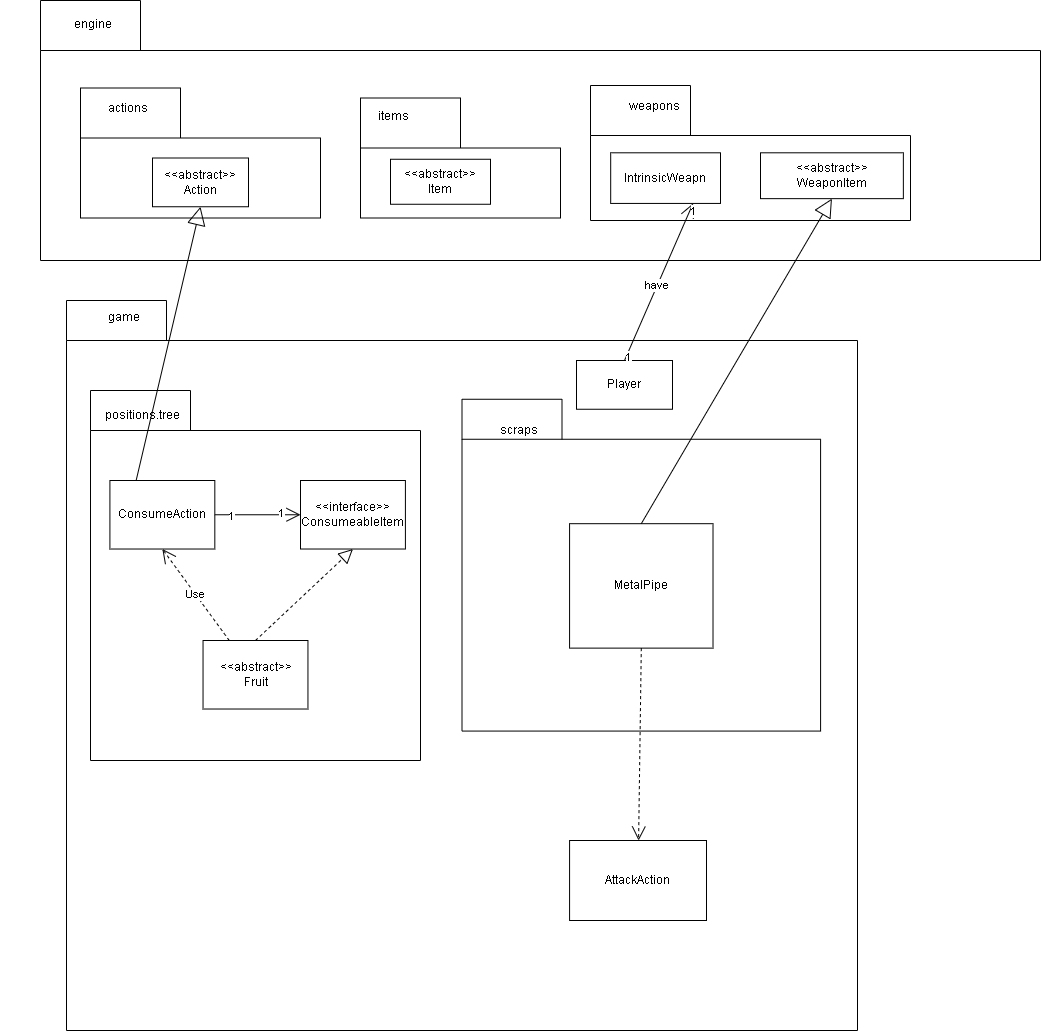

The diagram above was exported from draw.io. Its source (the exported page's mxGraphModel, read from the mxfile embedded in the PNG):
<mxGraphModel dx="1245" dy="534" grid="1" gridSize="10" guides="1" tooltips="1" connect="1" arrows="1" fold="1" page="1" pageScale="1" pageWidth="827" pageHeight="1169" math="0" shadow="0">
  <root>
    <mxCell id="0" />
    <mxCell id="1" parent="0" />
    <mxCell id="D3uhquyiKmwRohxkw99h-17" value="" style="shape=folder;fontStyle=1;spacingTop=10;tabWidth=100;tabHeight=50;tabPosition=left;html=1;whiteSpace=wrap;container=1;movable=1;resizable=1;rotatable=1;deletable=1;editable=1;locked=0;connectable=1;" parent="1" vertex="1">
      <mxGeometry x="10" y="10" width="1000" height="260" as="geometry">
        <mxRectangle x="260" y="40" width="50" height="40" as="alternateBounds" />
      </mxGeometry>
    </mxCell>
    <mxCell id="D3uhquyiKmwRohxkw99h-19" value="engine" style="text;strokeColor=none;align=center;fillColor=none;html=1;verticalAlign=middle;whiteSpace=wrap;rounded=0;" parent="D3uhquyiKmwRohxkw99h-17" vertex="1">
      <mxGeometry x="-40" width="186" height="48.75" as="geometry" />
    </mxCell>
    <mxCell id="D3uhquyiKmwRohxkw99h-1" value="" style="shape=folder;fontStyle=1;spacingTop=10;tabWidth=100;tabHeight=50;tabPosition=left;html=1;whiteSpace=wrap;container=1;movable=1;resizable=1;rotatable=1;deletable=1;editable=1;locked=0;connectable=1;" parent="D3uhquyiKmwRohxkw99h-17" vertex="1">
      <mxGeometry x="550" y="85" width="320" height="135" as="geometry">
        <mxRectangle x="260" y="40" width="50" height="40" as="alternateBounds" />
      </mxGeometry>
    </mxCell>
    <mxCell id="D3uhquyiKmwRohxkw99h-3" value="weapons" style="text;strokeColor=none;align=center;fillColor=none;html=1;verticalAlign=middle;whiteSpace=wrap;rounded=0;" parent="D3uhquyiKmwRohxkw99h-1" vertex="1">
      <mxGeometry x="32" y="8.4375" width="64" height="25.3125" as="geometry" />
    </mxCell>
    <mxCell id="Zh6_EsKrtnTydfPq-QWU-3" value="&amp;lt;&amp;lt;abstract&amp;gt;&amp;gt;&lt;div&gt;WeaponItem&lt;/div&gt;" style="rounded=0;whiteSpace=wrap;html=1;movable=1;resizable=1;rotatable=1;deletable=1;editable=1;locked=0;connectable=1;" parent="D3uhquyiKmwRohxkw99h-1" vertex="1">
      <mxGeometry x="170" y="67.3" width="142.86" height="45.85" as="geometry" />
    </mxCell>
    <mxCell id="9umhR-WN9ZyTuwtvrlYH-5" value="IntrinsicWeapn" style="rounded=0;whiteSpace=wrap;html=1;movable=1;resizable=1;rotatable=1;deletable=1;editable=1;locked=0;connectable=1;" parent="D3uhquyiKmwRohxkw99h-1" vertex="1">
      <mxGeometry x="20.19" y="67.3" width="109.81" height="50.63" as="geometry" />
    </mxCell>
    <mxCell id="D3uhquyiKmwRohxkw99h-21" value="" style="shape=folder;fontStyle=1;spacingTop=10;tabWidth=100;tabHeight=50;tabPosition=left;html=1;whiteSpace=wrap;container=1;movable=1;resizable=1;rotatable=1;deletable=1;editable=1;locked=0;connectable=1;" parent="D3uhquyiKmwRohxkw99h-17" vertex="1">
      <mxGeometry x="40" y="87.5" width="240" height="130" as="geometry">
        <mxRectangle x="260" y="40" width="50" height="40" as="alternateBounds" />
      </mxGeometry>
    </mxCell>
    <mxCell id="D3uhquyiKmwRohxkw99h-22" value="&amp;lt;&amp;lt;abstract&amp;gt;&amp;gt;&lt;div&gt;Action&lt;/div&gt;" style="rounded=0;whiteSpace=wrap;html=1;movable=1;resizable=1;rotatable=1;deletable=1;editable=1;locked=0;connectable=1;" parent="D3uhquyiKmwRohxkw99h-21" vertex="1">
      <mxGeometry x="72.00000000000001" y="70.005" width="96" height="48.75" as="geometry" />
    </mxCell>
    <mxCell id="D3uhquyiKmwRohxkw99h-23" value="actions" style="text;strokeColor=none;align=center;fillColor=none;html=1;verticalAlign=middle;whiteSpace=wrap;rounded=0;" parent="D3uhquyiKmwRohxkw99h-21" vertex="1">
      <mxGeometry x="24" y="8.125" width="48" height="24.375" as="geometry" />
    </mxCell>
    <mxCell id="Zh6_EsKrtnTydfPq-QWU-4" value="" style="shape=folder;fontStyle=1;spacingTop=10;tabWidth=100;tabHeight=50;tabPosition=left;html=1;whiteSpace=wrap;container=1;movable=1;resizable=1;rotatable=1;deletable=1;editable=1;locked=0;connectable=1;" parent="D3uhquyiKmwRohxkw99h-17" vertex="1">
      <mxGeometry x="320" y="97.5" width="200" height="120" as="geometry">
        <mxRectangle x="260" y="40" width="50" height="40" as="alternateBounds" />
      </mxGeometry>
    </mxCell>
    <mxCell id="Zh6_EsKrtnTydfPq-QWU-8" value="items" style="text;strokeColor=none;align=center;fillColor=none;html=1;verticalAlign=middle;whiteSpace=wrap;rounded=0;" parent="Zh6_EsKrtnTydfPq-QWU-4" vertex="1">
      <mxGeometry x="13.333333333333336" y="7.5" width="40" height="22.5" as="geometry" />
    </mxCell>
    <mxCell id="aTeckHePGyCaf7zY4WLN-1" value="&amp;lt;&amp;lt;abstract&amp;gt;&amp;gt;&lt;div&gt;Item&lt;/div&gt;" style="rounded=0;whiteSpace=wrap;html=1;movable=1;resizable=1;rotatable=1;deletable=1;editable=1;locked=0;connectable=1;" parent="Zh6_EsKrtnTydfPq-QWU-4" vertex="1">
      <mxGeometry x="30" y="61.26000000000002" width="100" height="45" as="geometry" />
    </mxCell>
    <mxCell id="D3uhquyiKmwRohxkw99h-8" value="" style="shape=folder;fontStyle=1;spacingTop=10;tabWidth=100;tabHeight=40;tabPosition=left;html=1;whiteSpace=wrap;container=1;movable=1;resizable=1;rotatable=1;deletable=1;editable=1;locked=0;connectable=1;" parent="1" vertex="1">
      <mxGeometry x="36" y="310" width="791" height="730" as="geometry">
        <mxRectangle x="260" y="40" width="50" height="40" as="alternateBounds" />
      </mxGeometry>
    </mxCell>
    <mxCell id="D3uhquyiKmwRohxkw99h-9" value="game" style="text;strokeColor=none;align=center;fillColor=none;html=1;verticalAlign=middle;whiteSpace=wrap;rounded=0;" parent="D3uhquyiKmwRohxkw99h-8" vertex="1">
      <mxGeometry x="-21.09302313725491" y="-45.99181818181819" width="158.2" height="125.98721590909092" as="geometry" />
    </mxCell>
    <mxCell id="D3uhquyiKmwRohxkw99h-10" value="AttackAction" style="rounded=0;whiteSpace=wrap;html=1;" parent="D3uhquyiKmwRohxkw99h-8" vertex="1">
      <mxGeometry x="503.08" y="540" width="136.92" height="80" as="geometry" />
    </mxCell>
    <mxCell id="D3uhquyiKmwRohxkw99h-5" value="" style="shape=folder;fontStyle=1;spacingTop=10;tabWidth=100;tabHeight=40;tabPosition=left;html=1;whiteSpace=wrap;container=1;movable=1;resizable=1;rotatable=1;deletable=1;editable=1;locked=0;connectable=1;" parent="D3uhquyiKmwRohxkw99h-8" vertex="1">
      <mxGeometry x="395.5" y="98.75636363636366" width="358.58666666666664" height="331.8181818181818" as="geometry">
        <mxRectangle x="260" y="40" width="50" height="40" as="alternateBounds" />
      </mxGeometry>
    </mxCell>
    <mxCell id="D3uhquyiKmwRohxkw99h-7" value="scraps" style="text;strokeColor=none;align=center;fillColor=none;html=1;verticalAlign=middle;whiteSpace=wrap;rounded=0;" parent="D3uhquyiKmwRohxkw99h-5" vertex="1">
      <mxGeometry x="21.089817777777775" width="71.71733333333333" height="62.21590909090909" as="geometry" />
    </mxCell>
    <mxCell id="Zh6_EsKrtnTydfPq-QWU-1" value="MetalPipe" style="rounded=0;whiteSpace=wrap;html=1;" parent="D3uhquyiKmwRohxkw99h-5" vertex="1">
      <mxGeometry x="107.576" y="124.43181818181819" width="143.43466666666666" height="124.43181818181819" as="geometry" />
    </mxCell>
    <mxCell id="D3uhquyiKmwRohxkw99h-11" value="" style="endArrow=open;endSize=12;dashed=1;html=1;rounded=0;exitX=0.5;exitY=1;exitDx=0;exitDy=0;" parent="D3uhquyiKmwRohxkw99h-8" source="Zh6_EsKrtnTydfPq-QWU-1" target="D3uhquyiKmwRohxkw99h-10" edge="1">
      <mxGeometry width="160" relative="1" as="geometry">
        <mxPoint x="316.4" y="116.13636363636364" as="sourcePoint" />
        <mxPoint x="485.14666666666665" y="116.13636363636364" as="targetPoint" />
      </mxGeometry>
    </mxCell>
    <mxCell id="D3uhquyiKmwRohxkw99h-12" value="" style="shape=folder;fontStyle=1;spacingTop=10;tabWidth=100;tabHeight=40;tabPosition=left;html=1;whiteSpace=wrap;container=1;movable=1;resizable=1;rotatable=1;deletable=1;editable=1;locked=0;connectable=1;" parent="D3uhquyiKmwRohxkw99h-8" vertex="1">
      <mxGeometry x="24" y="90" width="330" height="370" as="geometry">
        <mxRectangle x="260" y="40" width="50" height="40" as="alternateBounds" />
      </mxGeometry>
    </mxCell>
    <mxCell id="D3uhquyiKmwRohxkw99h-13" value="positions.tree" style="text;strokeColor=none;align=center;fillColor=none;html=1;verticalAlign=middle;whiteSpace=wrap;rounded=0;" parent="D3uhquyiKmwRohxkw99h-12" vertex="1">
      <mxGeometry x="19.408529411764704" y="-10" width="66" height="69.375" as="geometry" />
    </mxCell>
    <mxCell id="D3uhquyiKmwRohxkw99h-14" value="ConsumeAction" style="rounded=0;whiteSpace=wrap;html=1;" parent="D3uhquyiKmwRohxkw99h-12" vertex="1">
      <mxGeometry x="19.407355611289717" y="90.00185185185187" width="104.91363170723092" height="68.51851851851852" as="geometry" />
    </mxCell>
    <mxCell id="gy6PVRZP7OvmXAwt03cH-1" value="&amp;lt;&amp;lt;interface&amp;gt;&amp;gt;&lt;div&gt;ConsumeableItem&lt;/div&gt;" style="rounded=0;whiteSpace=wrap;html=1;" parent="D3uhquyiKmwRohxkw99h-12" vertex="1">
      <mxGeometry x="210.00019322476953" y="90.00037037037038" width="104.91363170723092" height="68.51851851851852" as="geometry" />
    </mxCell>
    <mxCell id="gy6PVRZP7OvmXAwt03cH-2" value="&amp;lt;&amp;lt;abstract&amp;gt;&amp;gt;&lt;div&gt;Fruit&lt;/div&gt;" style="rounded=0;whiteSpace=wrap;html=1;" parent="D3uhquyiKmwRohxkw99h-12" vertex="1">
      <mxGeometry x="112.54312303507723" y="250.00407407407417" width="104.91363170723092" height="68.51851851851852" as="geometry" />
    </mxCell>
    <mxCell id="gy6PVRZP7OvmXAwt03cH-4" value="" style="endArrow=open;endFill=1;endSize=12;html=1;rounded=0;exitX=1;exitY=0.5;exitDx=0;exitDy=0;entryX=0;entryY=0.5;entryDx=0;entryDy=0;" parent="D3uhquyiKmwRohxkw99h-12" source="D3uhquyiKmwRohxkw99h-14" target="gy6PVRZP7OvmXAwt03cH-1" edge="1">
      <mxGeometry width="160" relative="1" as="geometry">
        <mxPoint x="300" y="120" as="sourcePoint" />
        <mxPoint x="460" y="120" as="targetPoint" />
      </mxGeometry>
    </mxCell>
    <mxCell id="gy6PVRZP7OvmXAwt03cH-5" value="1" style="edgeLabel;html=1;align=center;verticalAlign=middle;resizable=0;points=[];" parent="gy6PVRZP7OvmXAwt03cH-4" vertex="1" connectable="0">
      <mxGeometry x="-0.634" y="-1" relative="1" as="geometry">
        <mxPoint as="offset" />
      </mxGeometry>
    </mxCell>
    <mxCell id="gy6PVRZP7OvmXAwt03cH-6" value="1" style="edgeLabel;html=1;align=center;verticalAlign=middle;resizable=0;points=[];" parent="gy6PVRZP7OvmXAwt03cH-4" vertex="1" connectable="0">
      <mxGeometry x="0.5331" y="2" relative="1" as="geometry">
        <mxPoint as="offset" />
      </mxGeometry>
    </mxCell>
    <mxCell id="wGFWhVWINEfsisvNElMi-1" value="" style="endArrow=block;dashed=1;endFill=0;endSize=12;html=1;rounded=0;exitX=0.5;exitY=0;exitDx=0;exitDy=0;entryX=0.5;entryY=1;entryDx=0;entryDy=0;" parent="D3uhquyiKmwRohxkw99h-12" source="gy6PVRZP7OvmXAwt03cH-2" target="gy6PVRZP7OvmXAwt03cH-1" edge="1">
      <mxGeometry width="160" relative="1" as="geometry">
        <mxPoint x="20" y="150" as="sourcePoint" />
        <mxPoint x="180" y="150" as="targetPoint" />
      </mxGeometry>
    </mxCell>
    <mxCell id="wGFWhVWINEfsisvNElMi-2" value="Use" style="endArrow=open;endSize=12;dashed=1;html=1;rounded=0;exitX=0.25;exitY=0;exitDx=0;exitDy=0;entryX=0.5;entryY=1;entryDx=0;entryDy=0;" parent="D3uhquyiKmwRohxkw99h-12" source="gy6PVRZP7OvmXAwt03cH-2" target="D3uhquyiKmwRohxkw99h-14" edge="1">
      <mxGeometry width="160" relative="1" as="geometry">
        <mxPoint x="30" y="190" as="sourcePoint" />
        <mxPoint x="190" y="190" as="targetPoint" />
      </mxGeometry>
    </mxCell>
    <mxCell id="9umhR-WN9ZyTuwtvrlYH-6" value="Player" style="rounded=0;whiteSpace=wrap;html=1;movable=1;resizable=1;rotatable=1;deletable=1;editable=1;locked=0;connectable=1;" parent="D3uhquyiKmwRohxkw99h-8" vertex="1">
      <mxGeometry x="510" y="60.004999999999995" width="96" height="48.75" as="geometry" />
    </mxCell>
    <mxCell id="Zh6_EsKrtnTydfPq-QWU-9" value="" style="endArrow=block;endSize=16;endFill=0;html=1;rounded=0;exitX=0.5;exitY=0;exitDx=0;exitDy=0;entryX=0.5;entryY=1;entryDx=0;entryDy=0;" parent="1" source="Zh6_EsKrtnTydfPq-QWU-1" target="Zh6_EsKrtnTydfPq-QWU-3" edge="1">
      <mxGeometry x="-0.0022" width="160" relative="1" as="geometry">
        <mxPoint x="330" y="250" as="sourcePoint" />
        <mxPoint x="490" y="250" as="targetPoint" />
        <mxPoint as="offset" />
      </mxGeometry>
    </mxCell>
    <mxCell id="D3uhquyiKmwRohxkw99h-24" value="" style="endArrow=block;endSize=16;endFill=0;html=1;rounded=0;exitX=0.25;exitY=0;exitDx=0;exitDy=0;entryX=0.5;entryY=1;entryDx=0;entryDy=0;" parent="1" source="D3uhquyiKmwRohxkw99h-14" target="D3uhquyiKmwRohxkw99h-22" edge="1">
      <mxGeometry x="-0.0022" width="160" relative="1" as="geometry">
        <mxPoint x="635" y="494" as="sourcePoint" />
        <mxPoint x="737" y="213" as="targetPoint" />
        <mxPoint as="offset" />
      </mxGeometry>
    </mxCell>
    <mxCell id="9umhR-WN9ZyTuwtvrlYH-7" value="" style="endArrow=open;endFill=1;endSize=12;html=1;rounded=0;exitX=0.5;exitY=0;exitDx=0;exitDy=0;entryX=0.75;entryY=1;entryDx=0;entryDy=0;" parent="1" source="9umhR-WN9ZyTuwtvrlYH-6" target="9umhR-WN9ZyTuwtvrlYH-5" edge="1">
      <mxGeometry width="160" relative="1" as="geometry">
        <mxPoint x="195" y="480" as="sourcePoint" />
        <mxPoint x="687" y="213" as="targetPoint" />
      </mxGeometry>
    </mxCell>
    <mxCell id="9umhR-WN9ZyTuwtvrlYH-8" value="1" style="edgeLabel;html=1;align=center;verticalAlign=middle;resizable=0;points=[];" parent="9umhR-WN9ZyTuwtvrlYH-7" vertex="1" connectable="0">
      <mxGeometry x="-0.9427" y="-2" relative="1" as="geometry">
        <mxPoint as="offset" />
      </mxGeometry>
    </mxCell>
    <mxCell id="9umhR-WN9ZyTuwtvrlYH-9" value="1" style="edgeLabel;html=1;align=center;verticalAlign=middle;resizable=0;points=[];" parent="9umhR-WN9ZyTuwtvrlYH-7" vertex="1" connectable="0">
      <mxGeometry x="0.9174" y="-3" relative="1" as="geometry">
        <mxPoint as="offset" />
      </mxGeometry>
    </mxCell>
    <mxCell id="9umhR-WN9ZyTuwtvrlYH-10" value="have" style="edgeLabel;html=1;align=center;verticalAlign=middle;resizable=0;points=[];" parent="9umhR-WN9ZyTuwtvrlYH-7" vertex="1" connectable="0">
      <mxGeometry x="-0.0395" y="1" relative="1" as="geometry">
        <mxPoint as="offset" />
      </mxGeometry>
    </mxCell>
  </root>
</mxGraphModel>